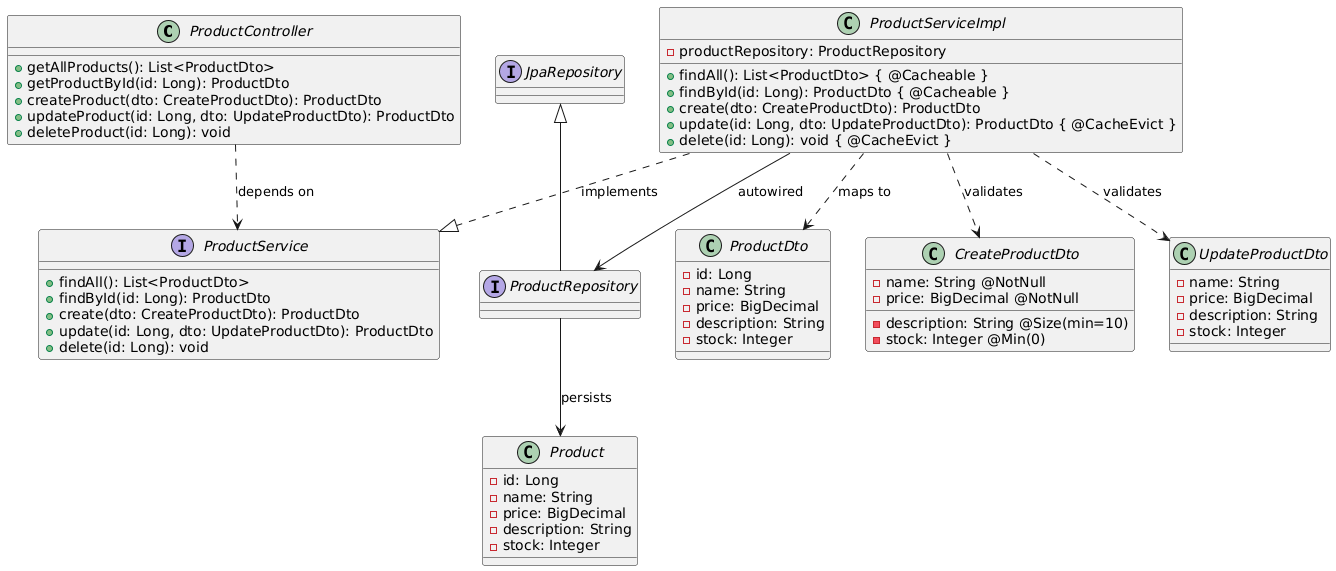

The diagram above was rendered by PlantUML. Its source (embedded in the PNG):
@startuml
skinparam classFontStyle italic

class ProductController {
  + getAllProducts(): List<ProductDto>
  + getProductById(id: Long): ProductDto
  + createProduct(dto: CreateProductDto): ProductDto
  + updateProduct(id: Long, dto: UpdateProductDto): ProductDto
  + deleteProduct(id: Long): void
}

interface ProductService {
  + findAll(): List<ProductDto>
  + findById(id: Long): ProductDto
  + create(dto: CreateProductDto): ProductDto
  + update(id: Long, dto: UpdateProductDto): ProductDto
  + delete(id: Long): void
}

class ProductServiceImpl {
  - productRepository: ProductRepository
  + findAll(): List<ProductDto> { @Cacheable }
  + findById(id: Long): ProductDto { @Cacheable }
  + create(dto: CreateProductDto): ProductDto
  + update(id: Long, dto: UpdateProductDto): ProductDto { @CacheEvict }
  + delete(id: Long): void { @CacheEvict }
}

interface ProductRepository extends JpaRepository<Product, Long> {
}

class Product {
  - id: Long
  - name: String
  - price: BigDecimal
  - description: String
  - stock: Integer
}

class ProductDto {
  - id: Long
  - name: String
  - price: BigDecimal
  - description: String
  - stock: Integer
}

class CreateProductDto {
  - name: String @NotNull
  - price: BigDecimal @NotNull
  - description: String @Size(min=10)
  - stock: Integer @Min(0)
}

class UpdateProductDto {
  - name: String
  - price: BigDecimal
  - description: String
  - stock: Integer
}

ProductController ..> ProductService : depends on
ProductServiceImpl ..|> ProductService : implements
ProductServiceImpl --> ProductRepository : autowired
ProductRepository --> Product : persists
ProductServiceImpl ..> ProductDto : maps to
ProductServiceImpl ..> CreateProductDto : validates
ProductServiceImpl ..> UpdateProductDto : validates
@enduml